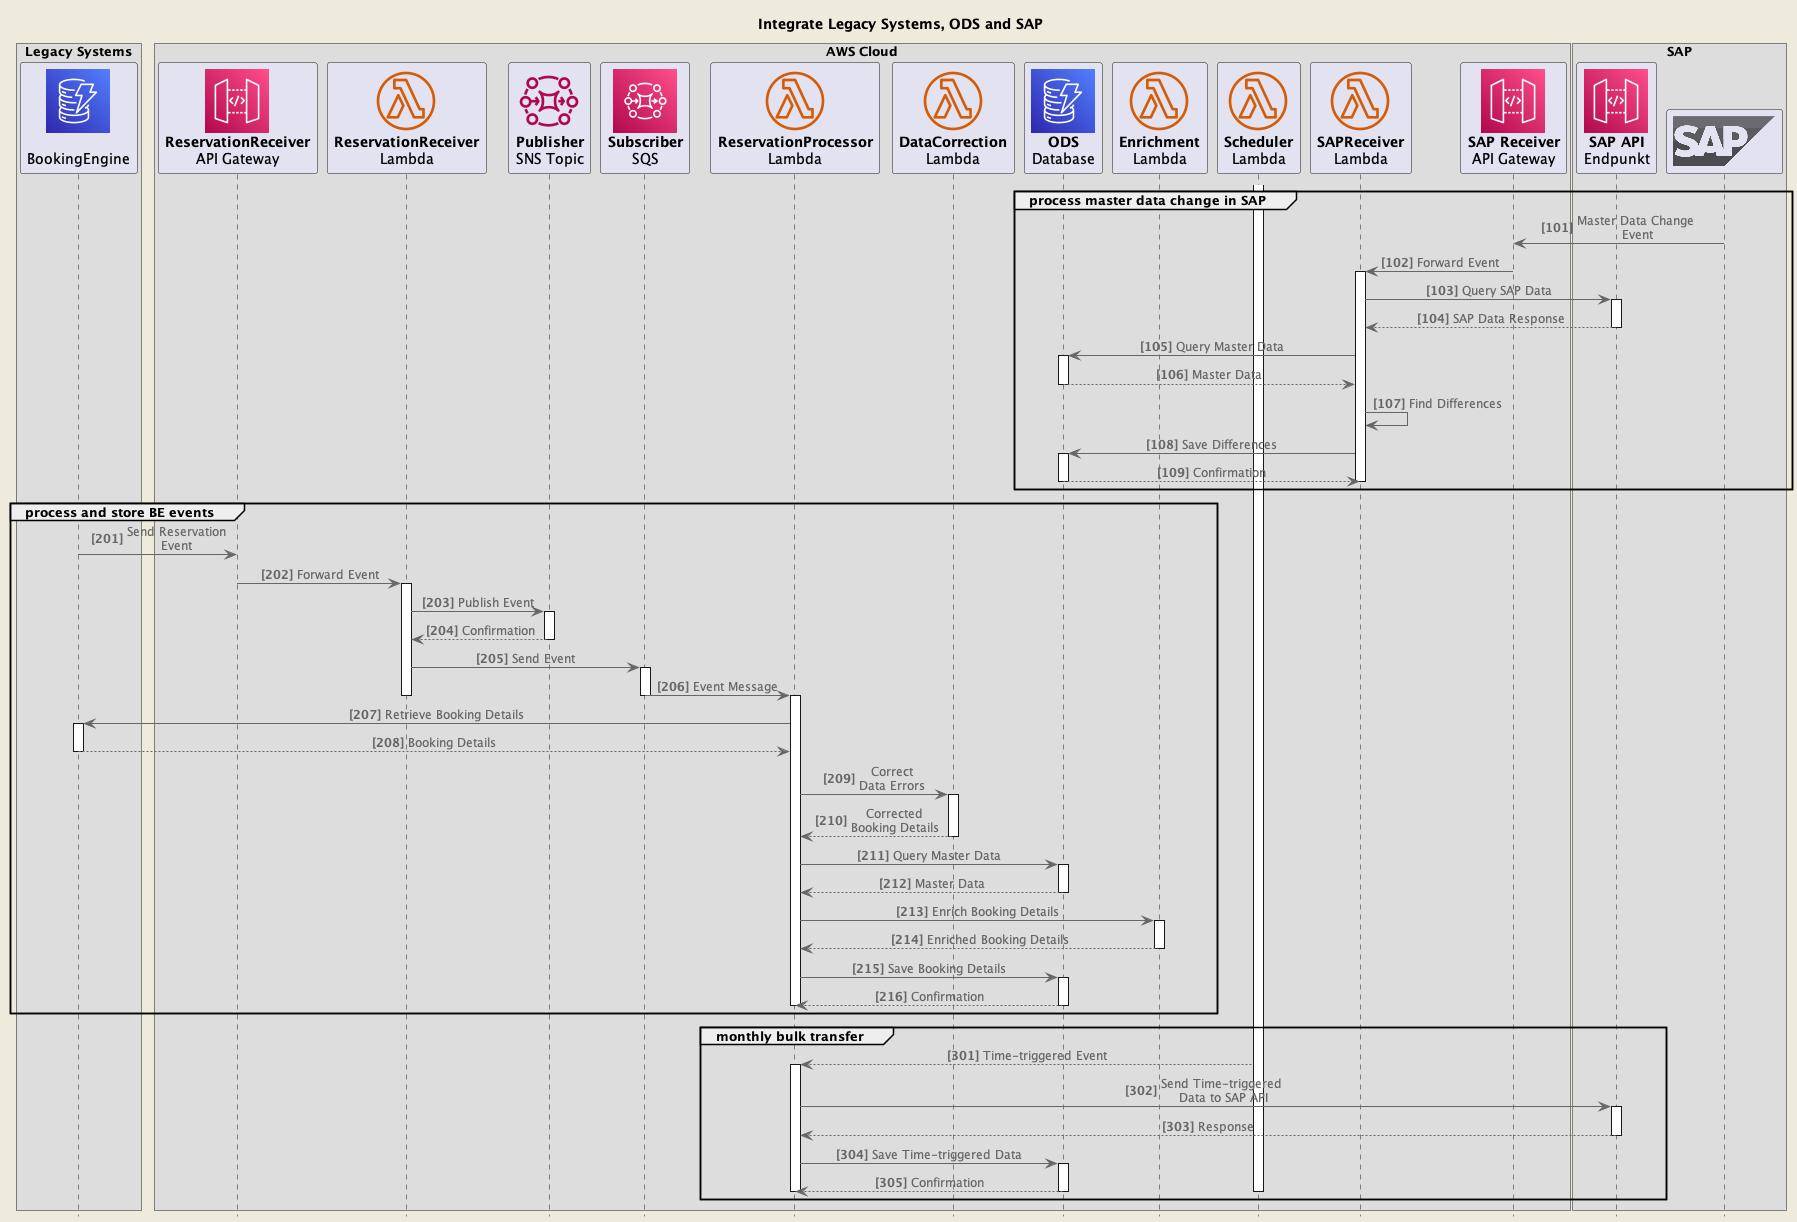

The diagram above was rendered by PlantUML. Its source (embedded in the PNG):
@startuml Integrate Legacy Systems, ODS and SAP
!include includes/aws-icons.puml
!include includes/sap.puml

hide footbox

box Legacy Systems
$AWSIcon(DynamoDB, " ", "BookingEngine") as BookingEngine
endbox

box AWS Cloud
$AWSIcon(APIGateway, "ReservationReceiver", "API Gateway") as APIGateway
$AWSIcon(LambdaLambdaFunction, "ReservationReceiver", "Lambda") as ReservationReceiver
$AWSIcon(MQBroker, "Publisher", "SNS Topic") as SNS
$AWSIcon(MQ, "Subscriber", "SQS") as SQS
$AWSIcon(LambdaLambdaFunction, "ReservationProcessor", "Lambda") as ReservationProcessor
$AWSIcon(LambdaLambdaFunction, "DataCorrection", "Lambda") as DataCorrection
$AWSIcon(DynamoDB, "ODS", "Database") as Database
$AWSIcon(LambdaLambdaFunction, "Enrichment", "Lambda") as Enrichment
$AWSIcon(LambdaLambdaFunction, "Scheduler", "Lambda") as Scheduler
$AWSIcon(LambdaLambdaFunction, "SAPReceiver", "Lambda") as SAPReceiver
$AWSIcon(APIGateway, "SAP Receiver", "API Gateway") as APISAPChanges
endbox

box SAP
$AWSIcon(APIGateway, "SAP API", "Endpunkt") as SAPAPI
participant "<$sap>" as SAP
endbox

title Integrate Legacy Systems, ODS and SAP

autonumber  101 "<b>[000]"
group process master data change in SAP
SAP -> APISAPChanges: Master Data Change Event
APISAPChanges -> SAPReceiver: Forward Event
activate SAPReceiver
SAPReceiver -> SAPAPI: Query SAP Data
activate SAPAPI
SAPAPI --> SAPReceiver: SAP Data Response
deactivate SAPAPI
SAPReceiver -> Database: Query Master Data
activate Database
Database --> SAPReceiver: Master Data
deactivate Database
SAPReceiver -> SAPReceiver: Find Differences
SAPReceiver -> Database: Save Differences
activate Database
Database --> SAPReceiver: Confirmation
deactivate Database
deactivate SAPReceiver
end


autonumber  201 "<b>[000]"
group process and store BE events
BookingEngine -> APIGateway: Send Reservation\nEvent
APIGateway -> ReservationReceiver: Forward Event
activate ReservationReceiver
ReservationReceiver -> SNS: Publish Event
activate SNS
SNS --> ReservationReceiver: Confirmation
deactivate SNS
ReservationReceiver -> SQS: Send Event
activate SQS
SQS -> ReservationProcessor: Event Message
deactivate SQS
deactivate ReservationReceiver

activate ReservationProcessor
ReservationProcessor -> BookingEngine: Retrieve Booking Details
activate BookingEngine
BookingEngine --> ReservationProcessor: Booking Details
deactivate BookingEngine
ReservationProcessor -> DataCorrection: Correct\nData Errors
activate DataCorrection
DataCorrection --> ReservationProcessor: Corrected\nBooking Details
deactivate DataCorrection
ReservationProcessor -> Database: Query Master Data
activate Database
Database --> ReservationProcessor: Master Data
deactivate Database
ReservationProcessor -> Enrichment: Enrich Booking Details
activate Enrichment
Enrichment --> ReservationProcessor: Enriched Booking Details
deactivate Enrichment
ReservationProcessor -> Database: Save Booking Details
activate Database
Database --> ReservationProcessor: Confirmation
deactivate Database
deactivate ReservationProcessor
end

autonumber  301 "<b>[000]"
group monthly bulk transfer
activate Scheduler
Scheduler --> ReservationProcessor: Time-triggered Event
activate ReservationProcessor
ReservationProcessor -> SAPAPI: Send Time-triggered Data to SAP API
activate SAPAPI
SAPAPI --> ReservationProcessor: Response
deactivate SAPAPI
ReservationProcessor -> Database: Save Time-triggered Data
activate Database
Database --> ReservationProcessor: Confirmation
deactivate Database
deactivate ReservationProcessor
deactivate Scheduler
end

@enduml